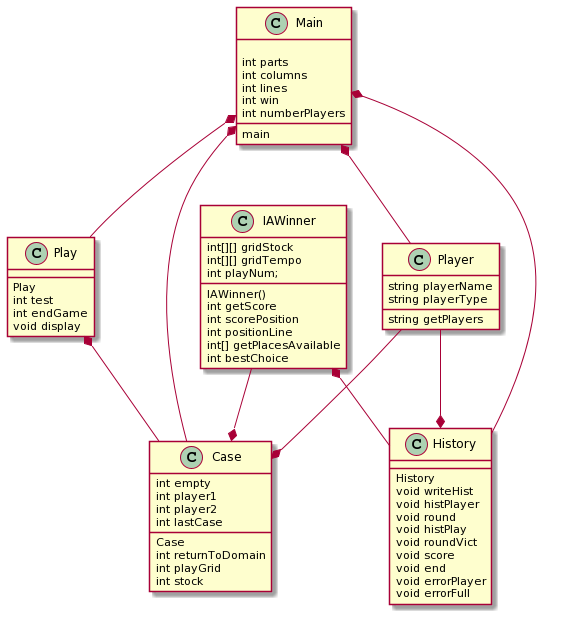

The diagram above was rendered by PlantUML. Its source (embedded in the PNG):
@startuml
class Case {
{field}int empty
int player1
int player2
int lastCase
{method}Case
{method}int returnToDomain
{method}int playGrid
{method}int stock
}

class History {
{method}History
{method}void writeHist
{method}void histPlayer
{method}void round
{method}void histPlay
{method}void roundVict
{method}void score
{method}void end
{method}void errorPlayer
{method}void errorFull
}

class Play{

{method}Play
{method}int test
{method}int endGame
{method}void display

}
class Player {
string playerName
string playerType
{method}string getPlayers

}
class Main {
{field}
int parts
int columns 
int lines 
int win 
int numberPlayers 
{method}main

}
IAWinner *-- History 
Player --* History 
Player --*  Case 
Main *--  Case 
Main *--  Play

Main *--  Player
Main *--  History
Play *--  Case
IAWinner--*  Case
class IAWinner {
{field}  int[][] gridStock
int[][] gridTempo
int playNum;
{method}IAWinner()
{method}int getScore
{method}int scorePosition
{method}int positionLine
{method}int[] getPlacesAvailable
{method}int bestChoice

}
@enduml